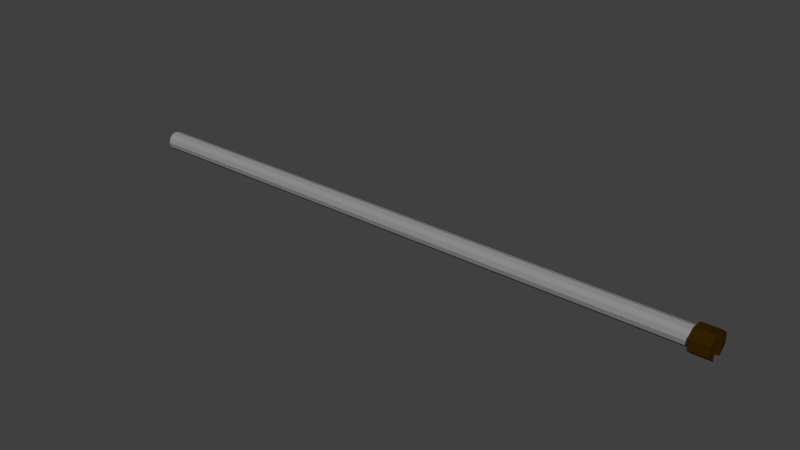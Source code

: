 # Source: Rod1.blend  (saved by Blender 2.69.0; exported with 4.5.12 LTS)
import bpy
from mathutils import Matrix  # noqa: F401  (used for matrix-valued properties, if any)

bpy.ops.wm.read_factory_settings(use_empty=True)
scene = bpy.context.scene
scene.name = 'Scene'

# ---- collections
col_collection_1 = bpy.data.collections.new('Collection 1'); scene.collection.children.link(col_collection_1)

# ---- materials (node trees are filled in below, after node groups)
mat_material_001 = bpy.data.materials.new('Material.001')
mat_material_001.alpha_threshold = 0.0
mat_material_001.use_transparent_shadow = False
mat_material_001.diffuse_color = (0.03522, 0.01655, 0.0, 1.0)
mat_material_001.specular_color = (1.0, 0.341, 0.04287)
mat_material_001.roughness = 0.5
mat_material_001.specular_intensity = 0.1712
mat_material_001.line_color = (0.0, 0.0, 0.0, 1.0)
mat_material_003 = bpy.data.materials.new('Material.003')
mat_material_003.alpha_threshold = 0.0
mat_material_003.use_transparent_shadow = False
mat_material_003.diffuse_color = (0.281, 0.281, 0.281, 1.0)
mat_material_003.roughness = 0.5
mat_material_003.specular_intensity = 1.0
mat_material_003.line_color = (0.0, 0.0, 0.0, 1.0)

# ---- material node trees

# ---- world
world_world = bpy.data.worlds.new('World'); scene.world = world_world
world_world.color = (0.05088, 0.05088, 0.05088)
world_world.use_sun_shadow = False
world_world.sun_shadow_jitter_overblur = 0.0
world_world.cycles.sampling_method = 'MANUAL'
world_world.cycles.sample_map_resolution = 256

# ---- meshes
me_cylinder_004 = bpy.data.meshes.new('Cylinder.004')
me_cylinder_004.from_pydata([(0.5102, -0.2254, -0.9238), (0.5102, -0.2254, -0.46), (0.2271, -0.5805, -0.9238), (-0.2271, -0.5805, -0.9238), (-0.5102, -0.2254, -0.9238), (-0.5102, -0.2254, -0.46), (0.5102, 0.2254, -0.9238), (0.5102, 0.2254, -0.46), (0.2271, 0.5805, -0.9238), (-0.2271, 0.5805, -0.9238), (-0.5102, 0.2254, -0.9238), (-0.5102, 0.2254, -0.46), (0.5102, -0.2254, -0.1257), (0.2271, -0.5805, -0.1257), (-0.2271, -0.5805, -0.1257), (-0.5102, -0.2254, -0.1257), (0.5102, 0.2254, -0.1257), (0.2271, 0.5805, -0.1257), (-0.2271, 0.5805, -0.1257), (-0.5102, 0.2254, -0.1257)], [], [(11, 19, 18, 9), (3, 2, 13, 14), (9, 18, 17, 8), (0, 6, 7, 1), (4, 5, 11, 10), (2, 3, 4, 10, 9, 8, 6, 0), (11, 7, 16, 19), (1, 5, 15, 12), (8, 17, 16, 7), (2, 1, 12, 13), (6, 8, 7), (0, 1, 2), (17, 18, 19, 16), (13, 12, 15, 14), (9, 10, 11), (3, 5, 4), (7, 11, 5, 1), (5, 3, 14, 15)])
me_cylinder_004.materials.append(mat_material_001)
me_cylinder_004.use_remesh_preserve_volume = False
me_cylinder_004.use_remesh_preserve_attributes = False
me_cylinder_004.use_mirror_vertex_groups = False
me_cylinder_004.update()
me_cylinder_002 = bpy.data.meshes.new('Cylinder.002')
me_cylinder_002.from_pydata([(-1.504e-07, 1.0, -1.26), (1.987e-07, 1.0, 1.26), (0.5, 0.866, -1.26), (0.5, 0.866, 1.26), (0.866, 0.5, -1.26), (0.866, 0.5, 1.26), (1.0, 9.537e-08, -1.26), (1.0, 9.537e-08, 1.26), (0.866, -0.5, -1.26), (0.866, -0.5, 1.26), (0.5, -0.866, -1.26), (0.5, -0.866, 1.26), (6.066e-10, -1.0, -1.26), (3.497e-07, -1.0, 1.26), (-0.5, -0.866, -1.26), (-0.5, -0.866, 1.26), (-0.866, -0.5, -1.26), (-0.866, -0.5, 1.26), (-1.0, -3.258e-07, -1.26), (-1.0, -3.258e-07, 1.26), (-0.866, 0.5, -1.26), (-0.866, 0.5, 1.26), (-0.5, 0.866, -1.26), (-0.5, 0.866, 1.26)], [], [(0, 1, 3, 2), (2, 3, 5, 4), (4, 5, 7, 6), (6, 7, 9, 8), (8, 9, 11, 10), (10, 11, 13, 12), (12, 13, 15, 14), (14, 15, 17, 16), (16, 17, 19, 18), (18, 19, 21, 20), (3, 1, 23, 21, 19, 17, 15, 13, 11, 9, 7, 5), (22, 23, 1, 0), (20, 21, 23, 22), (0, 2, 4, 6, 8, 10, 12, 14, 16, 18, 20, 22)])
me_cylinder_002.materials.append(mat_material_003)
me_cylinder_002.use_remesh_preserve_volume = False
me_cylinder_002.use_remesh_preserve_attributes = False
me_cylinder_002.use_mirror_vertex_groups = False
me_cylinder_002.update()

# ---- objects
ob_connector = bpy.data.objects.new('Connector', me_cylinder_004)
ob_steel_rod = bpy.data.objects.new('Steel_rod', me_cylinder_002)

# ---- transforms, parenting, visibility, modifiers, constraints
ob_connector.location = (1.071, 0.0, 0.0)
ob_connector.rotation_euler = (-0.0, 1.571, 0.0)
ob_connector.scale = (0.07574, 0.07574, 0.07574)
ob_connector.lineart.crease_threshold = 0.0
ob_steel_rod.location = (0.02481, -4.293e-09, 7.453e-10)
ob_steel_rod.rotation_euler = (-0.0, 1.571, 0.0)
ob_steel_rod.scale = (0.03087, 0.03087, 0.7845)
ob_steel_rod.lineart.crease_threshold = 0.0

# ---- collection membership
col_collection_1.objects.link(ob_connector)
col_collection_1.objects.link(ob_steel_rod)

# ---- scene / render settings (as saved in the file)
scene.frame_start = 1; scene.frame_end = 250; scene.frame_set(1)
scene.render.engine = 'BLENDER_EEVEE_NEXT'
scene.render.image_settings.compression = 90
scene.render.resolution_percentage = 50
scene.render.dither_intensity = 0.0
scene.cycles.use_denoising = False
scene.cycles.samples = 10
scene.cycles.sampling_pattern = 'TABULATED_SOBOL'
scene.cycles.light_sampling_threshold = 0.0
scene.cycles.use_adaptive_sampling = False
scene.cycles.use_light_tree = False
scene.cycles.blur_glossy = 0.0
scene.cycles.volume_bounces = 1
scene.cycles.pixel_filter_type = 'GAUSSIAN'
scene.cycles.sample_clamp_indirect = 0.0
scene.view_settings.view_transform = 'Standard'
bpy.context.view_layer.update()

# ---- added for rendering (the .blend has no active camera and no usable light): camera, sun
cam_auto = bpy.data.cameras.new('AutoCamera')
cam_auto.lens = 50.0
cam_auto.sensor_width = 36.0
cam_auto.clip_end = 1000.0
ob_auto_camera = bpy.data.objects.new('AutoCamera', cam_auto)
scene.collection.objects.link(ob_auto_camera)
ob_auto_camera.location = (1.92558, -2.25199, 1.50133)
ob_auto_camera.rotation_euler = (1.09748, -7.21219e-08, 0.694738)
scene.camera = ob_auto_camera
light_auto_sun = bpy.data.lights.new('AutoSun', 'SUN')
light_auto_sun.energy = 3.0
light_auto_sun.angle = 0.0523599
ob_auto_sun = bpy.data.objects.new('AutoSun', light_auto_sun)
scene.collection.objects.link(ob_auto_sun)
ob_auto_sun.rotation_euler = (0.872665, 0.174533, 0.523599)
bpy.context.view_layer.update()
